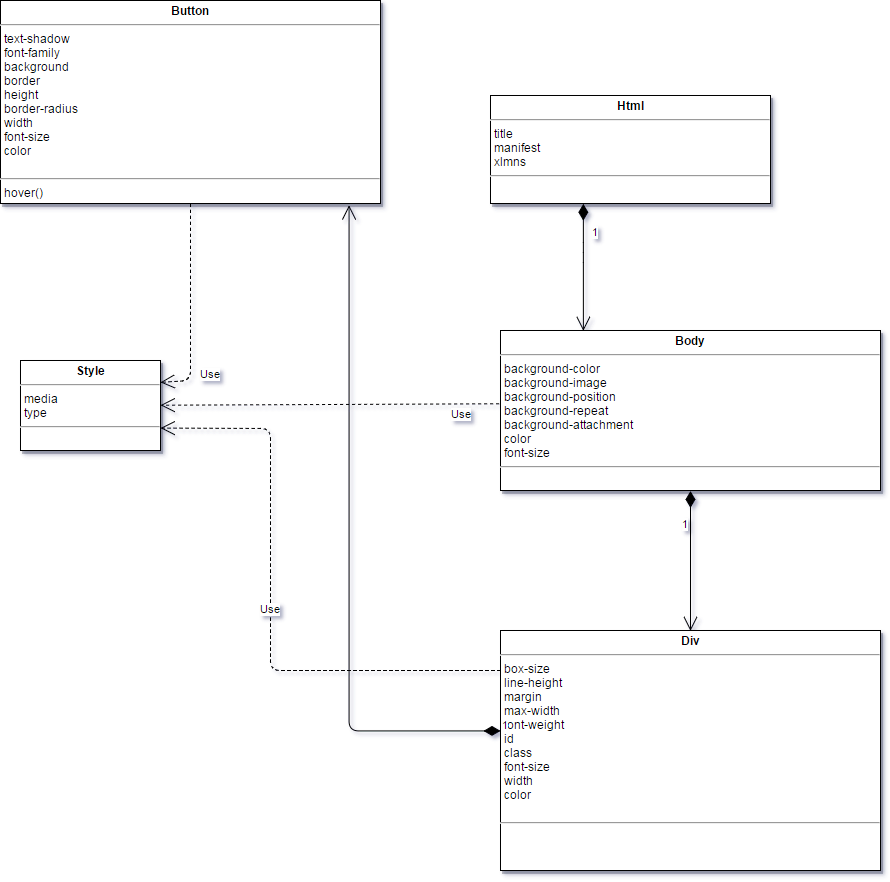

The diagram above was exported from draw.io. Its source (the exported page's mxGraphModel, read from the mxfile embedded in the PNG):
<mxGraphModel dx="1580" dy="1171" grid="1" gridSize="10" guides="1" tooltips="1" connect="1" arrows="1" fold="1" page="0" pageScale="1.5" pageWidth="826" pageHeight="1169" background="#ffffff" math="0" shadow="0">
  <root>
    <mxCell id="0" style=";html=1;" />
    <mxCell id="1" style=";html=1;" parent="0" />
    <mxCell id="45" value="&lt;p style=&quot;margin: 0px ; margin-top: 4px ; text-align: center&quot;&gt;&lt;b&gt;Style&lt;/b&gt;&lt;/p&gt;&lt;hr&gt;&lt;p style=&quot;margin: 0px ; margin-left: 4px&quot;&gt;media&lt;/p&gt;&lt;p style=&quot;margin: 0px ; margin-left: 4px&quot;&gt;type&lt;/p&gt;&lt;hr id=&quot;null&quot;&gt;" style="shadow=1;fillColor=#FFFFFF;gradientColor=none;verticalAlign=top;align=left;overflow=fill;fontSize=12;fontFamily=Helvetica;html=1" parent="1" vertex="1">
      <mxGeometry x="110" y="20" width="140" height="90" as="geometry" />
    </mxCell>
    <mxCell id="47" value="&lt;p style=&quot;margin: 0px ; margin-top: 4px ; text-align: center&quot;&gt;&lt;strong&gt;Body&lt;/strong&gt;&lt;/p&gt;&lt;hr&gt;&lt;p style=&quot;margin: 0px ; margin-left: 4px&quot;&gt;background-color&lt;/p&gt;&lt;p style=&quot;margin: 0px ; margin-left: 4px&quot;&gt;background-image&lt;/p&gt;&lt;p style=&quot;margin: 0px ; margin-left: 4px&quot;&gt;background-position&lt;/p&gt;&lt;p style=&quot;margin: 0px ; margin-left: 4px&quot;&gt;background-repeat&lt;/p&gt;&lt;p style=&quot;margin: 0px ; margin-left: 4px&quot;&gt;background-attachment&lt;/p&gt;&lt;p style=&quot;margin: 0px ; margin-left: 4px&quot;&gt;color&lt;/p&gt;&lt;p style=&quot;margin: 0px ; margin-left: 4px&quot;&gt;font-size&lt;/p&gt;&lt;hr&gt;&lt;p style=&quot;margin: 0px ; margin-left: 4px&quot;&gt;&lt;br&gt;&lt;/p&gt;" style="shadow=1;fillColor=#FFFFFF;gradientColor=none;verticalAlign=top;align=left;overflow=fill;fontSize=12;fontFamily=Helvetica;html=1" parent="1" vertex="1">
      <mxGeometry x="590" y="-10" width="380" height="160" as="geometry" />
    </mxCell>
    <mxCell id="65" value="&lt;p style=&quot;margin: 0px ; margin-top: 4px ; text-align: center&quot;&gt;&lt;strong&gt;Button&lt;/strong&gt;&lt;/p&gt;&lt;hr&gt;&lt;p style=&quot;margin: 0px ; margin-left: 4px&quot;&gt;text-shadow&lt;/p&gt;&lt;p style=&quot;margin: 0px ; margin-left: 4px&quot;&gt;font-family&lt;/p&gt;&lt;p style=&quot;margin: 0px ; margin-left: 4px&quot;&gt;background&lt;/p&gt;&lt;p style=&quot;margin: 0px ; margin-left: 4px&quot;&gt;border&lt;/p&gt;&lt;p style=&quot;margin: 0px ; margin-left: 4px&quot;&gt;height&lt;/p&gt;&lt;p style=&quot;margin: 0px ; margin-left: 4px&quot;&gt;border-radius&lt;/p&gt;&lt;p style=&quot;margin: 0px ; margin-left: 4px&quot;&gt;width&lt;/p&gt;&lt;p style=&quot;margin: 0px ; margin-left: 4px&quot;&gt;font-size&lt;/p&gt;&lt;p style=&quot;margin: 0px ; margin-left: 4px&quot;&gt;color&lt;/p&gt;&lt;p style=&quot;margin: 0px ; margin-left: 4px&quot;&gt;&lt;br&gt;&lt;/p&gt;&lt;hr&gt;&lt;p style=&quot;margin: 0px ; margin-left: 4px&quot;&gt;hover()&lt;/p&gt;" style="shadow=1;fillColor=#FFFFFF;gradientColor=none;verticalAlign=top;align=left;overflow=fill;fontSize=12;fontFamily=Helvetica;html=1" parent="1" vertex="1">
      <mxGeometry x="90" y="-340" width="380" height="203" as="geometry" />
    </mxCell>
    <mxCell id="67" value="&lt;p style=&quot;margin: 0px ; margin-top: 4px ; text-align: center&quot;&gt;&lt;b&gt;Div&lt;/b&gt;&lt;/p&gt;&lt;hr&gt;&lt;p style=&quot;margin: 0px ; margin-left: 4px&quot;&gt;box-size&lt;/p&gt;&lt;p style=&quot;margin: 0px ; margin-left: 4px&quot;&gt;line-height&lt;/p&gt;&lt;p style=&quot;margin: 0px ; margin-left: 4px&quot;&gt;margin&lt;/p&gt;&lt;p style=&quot;margin: 0px ; margin-left: 4px&quot;&gt;max-width&lt;/p&gt;&lt;p style=&quot;margin: 0px ; margin-left: 4px&quot;&gt;font-weight&lt;/p&gt;&lt;p style=&quot;margin: 0px ; margin-left: 4px&quot;&gt;id&lt;/p&gt;&lt;p style=&quot;margin: 0px ; margin-left: 4px&quot;&gt;class&lt;/p&gt;&lt;p style=&quot;margin: 0px ; margin-left: 4px&quot;&gt;font-size&lt;/p&gt;&lt;p style=&quot;margin: 0px ; margin-left: 4px&quot;&gt;width&lt;/p&gt;&lt;p style=&quot;margin: 0px ; margin-left: 4px&quot;&gt;color&lt;/p&gt;&lt;p style=&quot;margin: 0px ; margin-left: 4px&quot;&gt;&lt;br&gt;&lt;/p&gt;&lt;hr&gt;&lt;p style=&quot;margin: 0px ; margin-left: 4px&quot;&gt;&lt;br&gt;&lt;/p&gt;" style="shadow=1;fillColor=#FFFFFF;gradientColor=none;verticalAlign=top;align=left;overflow=fill;fontSize=12;fontFamily=Helvetica;html=1" parent="1" vertex="1">
      <mxGeometry x="590" y="290" width="380" height="240" as="geometry" />
    </mxCell>
    <mxCell id="72" value="&lt;p style=&quot;margin: 0px ; margin-top: 4px ; text-align: center&quot;&gt;&lt;strong&gt;Html&lt;/strong&gt;&lt;/p&gt;&lt;hr&gt;&lt;p style=&quot;margin: 0px ; margin-left: 4px&quot;&gt;title&lt;/p&gt;&lt;p style=&quot;margin: 0px ; margin-left: 4px&quot;&gt;manifest&lt;/p&gt;&lt;p style=&quot;margin: 0px ; margin-left: 4px&quot;&gt;xlmns&lt;/p&gt;&lt;hr&gt;&lt;p style=&quot;margin: 0px ; margin-left: 4px&quot;&gt;&lt;br&gt;&lt;/p&gt;" style="shadow=1;fillColor=#FFFFFF;gradientColor=none;verticalAlign=top;align=left;overflow=fill;fontSize=12;fontFamily=Helvetica;html=1" parent="1" vertex="1">
      <mxGeometry x="580" y="-245" width="280" height="108" as="geometry" />
    </mxCell>
    <mxCell id="84" value="Use" style="endArrow=open;endSize=12;dashed=1;html=1;exitX=0.5;exitY=1;entryX=1;entryY=0.25;" edge="1" parent="1" source="65" target="45">
      <mxGeometry x="0.638" y="20" width="160" relative="1" as="geometry">
        <mxPoint x="310" y="-90" as="sourcePoint" />
        <mxPoint x="170" y="20" as="targetPoint" />
        <Array as="points">
          <mxPoint x="280" y="40" />
        </Array>
        <mxPoint as="offset" />
      </mxGeometry>
    </mxCell>
    <mxCell id="85" value="Use" style="endArrow=open;endSize=12;dashed=1;html=1;entryX=1;entryY=0.5;exitX=-0.005;exitY=0.457;exitPerimeter=0;" edge="1" parent="1" source="47" target="45">
      <mxGeometry x="-0.7816" y="10" width="160" relative="1" as="geometry">
        <mxPoint x="590" y="65" as="sourcePoint" />
        <mxPoint x="280" y="10" as="targetPoint" />
        <mxPoint as="offset" />
      </mxGeometry>
    </mxCell>
    <mxCell id="86" value="Use" style="endArrow=open;endSize=12;dashed=1;html=1;entryX=1;entryY=0.75;" edge="1" parent="1" target="45">
      <mxGeometry width="160" relative="1" as="geometry">
        <mxPoint x="590" y="330" as="sourcePoint" />
        <mxPoint x="470" y="320" as="targetPoint" />
        <Array as="points">
          <mxPoint x="360" y="330" />
          <mxPoint x="360" y="88" />
        </Array>
      </mxGeometry>
    </mxCell>
    <mxCell id="92" value="1" style="endArrow=open;html=1;endSize=12;startArrow=diamondThin;startSize=14;startFill=1;edgeStyle=orthogonalEdgeStyle;align=left;verticalAlign=bottom;entryX=0.916;entryY=1.005;entryPerimeter=0;" edge="1" parent="1" source="67" target="65">
      <mxGeometry x="-1" y="3" relative="1" as="geometry">
        <mxPoint x="350" as="sourcePoint" />
        <mxPoint x="510" as="targetPoint" />
        <Array as="points">
          <mxPoint x="438" y="390" />
        </Array>
      </mxGeometry>
    </mxCell>
    <mxCell id="94" value="1" style="endArrow=open;html=1;endSize=12;startArrow=diamondThin;startSize=14;startFill=1;edgeStyle=orthogonalEdgeStyle;align=left;verticalAlign=bottom;entryX=0.5;entryY=0;exitX=0.5;exitY=1;" edge="1" parent="1" source="47" target="67">
      <mxGeometry x="-0.4" y="-10" relative="1" as="geometry">
        <mxPoint x="750" y="230" as="sourcePoint" />
        <mxPoint x="780" y="210" as="targetPoint" />
        <Array as="points">
          <mxPoint x="780" y="240" />
          <mxPoint x="780" y="240" />
        </Array>
        <mxPoint as="offset" />
      </mxGeometry>
    </mxCell>
    <mxCell id="95" value="1" style="endArrow=open;html=1;endSize=12;startArrow=diamondThin;startSize=14;startFill=1;edgeStyle=orthogonalEdgeStyle;align=left;verticalAlign=bottom;entryX=0.226;entryY=-0.012;entryPerimeter=0;" edge="1" parent="1">
      <mxGeometry x="-0.2285" y="14" relative="1" as="geometry">
        <mxPoint x="673" y="-137" as="sourcePoint" />
        <mxPoint x="672.8571428571429" y="-9.761904761904816" as="targetPoint" />
        <Array as="points">
          <mxPoint x="673" y="-88" />
          <mxPoint x="673" y="-88" />
        </Array>
        <mxPoint x="-7" y="-12" as="offset" />
      </mxGeometry>
    </mxCell>
  </root>
</mxGraphModel>